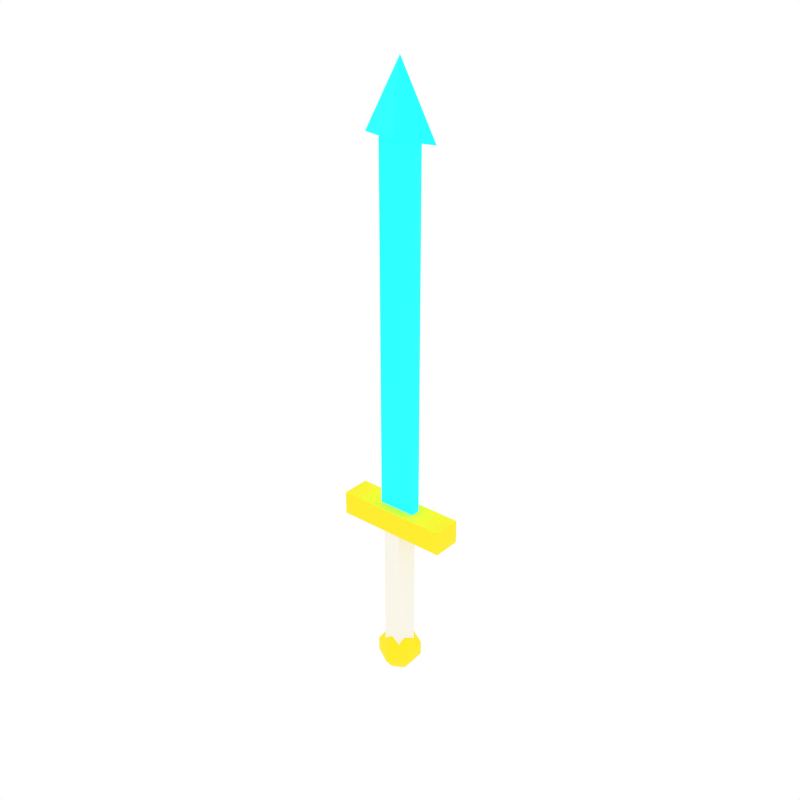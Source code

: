# Source: mythril_dagger.blend  (saved by Blender 5.1.30; exported with 4.5.12 LTS)
import bpy
from mathutils import Matrix  # noqa: F401  (used for matrix-valued properties, if any)

bpy.ops.wm.read_factory_settings(use_empty=True)
scene = bpy.context.scene
scene.name = 'Scene'

# ---- collections
col_collection_1 = bpy.data.collections.new('Collection 1'); scene.collection.children.link(col_collection_1)

# ---- materials (node trees are filled in below, after node groups)
mat_whitegrip = bpy.data.materials.new('WhiteGrip')
mat_goldtrim = bpy.data.materials.new('GoldTrim')
mat_mythrilmetal = bpy.data.materials.new('MythrilMetal')

# ---- material node trees
mat_whitegrip.use_nodes = True; mat_whitegrip.node_tree.nodes.clear()
_N = mat_whitegrip.node_tree.nodes; _L = mat_whitegrip.node_tree.links
n0 = _N.new('ShaderNodeBsdfPrincipled'); n0.name = 'Principled BSDF'; n0.location = (-200, 100)
n0.inputs[0].default_value = (0.9569, 0.9216, 0.8157, 1.0)
n0.inputs[2].default_value = 0.8
n1 = _N.new('ShaderNodeOutputMaterial'); n1.name = 'Material Output'; n1.location = (200, 100)
_L.new(n0.outputs[0], n1.inputs[0])
n1.is_active_output = True
mat_goldtrim.use_nodes = True; mat_goldtrim.node_tree.nodes.clear()
_N = mat_goldtrim.node_tree.nodes; _L = mat_goldtrim.node_tree.links
n0 = _N.new('ShaderNodeBsdfPrincipled'); n0.name = 'Principled BSDF'; n0.location = (-200, 100)
n0.inputs[0].default_value = (1.0, 0.8431, 0.0, 1.0)
n0.inputs[2].default_value = 0.8
n1 = _N.new('ShaderNodeOutputMaterial'); n1.name = 'Material Output'; n1.location = (200, 100)
_L.new(n0.outputs[0], n1.inputs[0])
n1.is_active_output = True
mat_mythrilmetal.use_nodes = True; mat_mythrilmetal.node_tree.nodes.clear()
_N = mat_mythrilmetal.node_tree.nodes; _L = mat_mythrilmetal.node_tree.links
n0 = _N.new('ShaderNodeBsdfPrincipled'); n0.name = 'Principled BSDF'; n0.location = (-200, 100)
n0.inputs[0].default_value = (0.0, 1.0, 1.0, 1.0)
n0.inputs[2].default_value = 0.8
n0.inputs[27].default_value = (0.0, 0.8, 1.0, 1.0)
n0.inputs[28].default_value = 2.0
n1 = _N.new('ShaderNodeOutputMaterial'); n1.name = 'Material Output'; n1.location = (200, 100)
_L.new(n0.outputs[0], n1.inputs[0])
n1.is_active_output = True

# ---- world
world_world = bpy.data.worlds.new('World'); scene.world = world_world
world_world.use_nodes = True; world_world.node_tree.nodes.clear()
_N = world_world.node_tree.nodes; _L = world_world.node_tree.links
n0 = _N.new('ShaderNodeOutputWorld'); n0.name = 'World Output'; n0.location = (280, 0)
n1 = _N.new('ShaderNodeBackground'); n1.name = 'Background'; n1.location = (0, 0)
n1.inputs[0].default_value = (1.0, 1.0, 1.0, 1.0)
n2 = _N.new('NodeFrame'); n2.name = 'Frame'; n2.location = (0, 0)
n2.label = 'Versioning: Use Nodes was removed'
n2.width = 150
n0.parent = n2
n1.parent = n2
_L.new(n1.outputs[0], n0.inputs[0])
n0.is_active_output = True
world_world.color = (1.0, 1.0, 1.0)
world_world.use_sun_shadow = False
world_world.sun_shadow_jitter_overblur = 0.0
world_world.cycles.sampling_method = 'NONE'
world_world.cycles.sample_map_resolution = 256

# ---- meshes
me_cylinder_086 = bpy.data.meshes.new('Cylinder.086')
me_cylinder_086.from_pydata([(0.0, 0.016, -0.075), (0.0, 0.016, 0.075), (0.01522, 0.004944, -0.075), (0.01522, 0.004944, 0.075), (0.009405, -0.01294, -0.075), (0.009405, -0.01294, 0.075), (-0.009405, -0.01294, -0.075), (-0.009405, -0.01294, 0.075), (-0.01522, 0.004944, -0.075), (-0.01522, 0.004944, 0.075)], [], [(0, 1, 3, 2), (2, 3, 5, 4), (4, 5, 7, 6), (3, 1, 9, 7, 5), (6, 7, 9, 8), (8, 9, 1, 0), (0, 2, 4, 6, 8)])
_uv = me_cylinder_086.uv_layers.new(name='UVMap')
_uv.uv.foreach_set('vector', [1.0, 0.5, 1.0, 1.0, 0.8, 1.0, 0.8, 0.5, 0.8, 0.5, 0.8, 1.0, 0.6, 1.0, 0.6, 0.5, 0.6, 0.5, 0.6, 1.0, 0.4, 1.0, 0.4, 0.5, 0.4783, 0.3242, 0.25, 0.49, 0.02175, 0.3242, 0.1089, 0.05584, 0.3911, 0.05584, 0.4, 0.5, 0.4, 1.0, 0.2, 1.0, 0.2, 0.5, 0.2, 0.5, 0.2, 1.0, 2.98e-08, 1.0, 2.98e-08, 0.5, 0.75, 0.49, 0.9783, 0.3242, 0.8911, 0.05584, 0.6089, 0.05584, 0.5217, 0.3242])
me_cylinder_086.materials.append(mat_whitegrip)
me_cylinder_086.update()
me_sphere_007 = bpy.data.meshes.new('Sphere.007')
me_sphere_007.from_pydata([(0.0, 0.0, 0.024), (0.0, 0.01411, 0.01942), (0.0, 0.02283, -0.007416), (0.0, 0.01411, -0.01942), (0.0, 0.0, -0.024), (0.01222, 0.007053, 0.01942), (0.01977, 0.01141, 0.007416), (0.01977, 0.01141, -0.007416), (0.01222, 0.007053, -0.01942), (0.01222, -0.007053, 0.01942), (0.01977, -0.01141, 0.007416), (0.01977, -0.01141, -0.007416), (0.01222, -0.007053, -0.01942), (-2.794e-09, -0.01411, 0.01942), (-4.657e-09, -0.02283, 0.007416), (-4.657e-09, -0.02283, -0.007416), (-2.794e-09, -0.01411, -0.01942), (-0.01222, -0.007053, 0.01942), (-0.01977, -0.01141, 0.007416), (-0.01977, -0.01141, -0.007416), (-0.01222, -0.007053, -0.01942), (-0.01222, 0.007053, 0.01942), (-0.01977, 0.01141, 0.007416), (-0.01977, 0.01141, -0.007416), (-0.01222, 0.007053, -0.01942), (9.313e-09, 0.02283, 0.007416)], [], [(3, 2, 7, 8), (25, 1, 5, 6), (4, 3, 8), (2, 25, 6, 7), (1, 0, 5), (8, 7, 11, 12), (6, 5, 9, 10), (4, 8, 12), (7, 6, 10, 11), (5, 0, 9), (12, 11, 15, 16), (10, 9, 13, 14), (4, 12, 16), (11, 10, 14, 15), (9, 0, 13), (16, 15, 19, 20), (14, 13, 17, 18), (4, 16, 20), (15, 14, 18, 19), (13, 0, 17), (20, 19, 23, 24), (18, 17, 21, 22), (4, 20, 24), (19, 18, 22, 23), (17, 0, 21), (24, 23, 2, 3), (22, 21, 1, 25), (4, 24, 3), (23, 22, 25, 2), (21, 0, 1)])
_uv = me_sphere_007.uv_layers.new(name='UVMap')
_uv.uv.foreach_set('vector', [0.6667, 0.2, 0.6667, 0.4, 0.5, 0.4, 0.5, 0.2, 0.6667, 0.6, 0.6667, 0.8, 0.5, 0.8, 0.5, 0.6, 0.5833, 0.0, 0.6667, 0.2, 0.5, 0.2, 0.6667, 0.4, 0.6667, 0.6, 0.5, 0.6, 0.5, 0.4, 0.6667, 0.8, 0.5833, 1.0, 0.5, 0.8, 0.5, 0.2, 0.5, 0.4, 0.3333, 0.4, 0.3333, 0.2, 0.5, 0.6, 0.5, 0.8, 0.3333, 0.8, 0.3333, 0.6, 0.4167, 0.0, 0.5, 0.2, 0.3333, 0.2, 0.5, 0.4, 0.5, 0.6, 0.3333, 0.6, 0.3333, 0.4, 0.5, 0.8, 0.4167, 1.0, 0.3333, 0.8, 0.3333, 0.2, 0.3333, 0.4, 0.1667, 0.4, 0.1667, 0.2, 0.3333, 0.6, 0.3333, 0.8, 0.1667, 0.8, 0.1667, 0.6, 0.25, 0.0, 0.3333, 0.2, 0.1667, 0.2, 0.3333, 0.4, 0.3333, 0.6, 0.1667, 0.6, 0.1667, 0.4, 0.3333, 0.8, 0.25, 1.0, 0.1667, 0.8, 0.1667, 0.2, 0.1667, 0.4, 0.0, 0.4, 0.0, 0.2, 0.1667, 0.6, 0.1667, 0.8, 0.0, 0.8, 0.0, 0.6, 0.08333, 0.0, 0.1667, 0.2, 0.0, 0.2, 0.1667, 0.4, 0.1667, 0.6, 0.0, 0.6, 0.0, 0.4, 0.1667, 0.8, 0.08333, 1.0, 0.0, 0.8, 1.0, 0.2, 1.0, 0.4, 0.8333, 0.4, 0.8333, 0.2, 1.0, 0.6, 1.0, 0.8, 0.8333, 0.8, 0.8333, 0.6, 0.9167, 0.0, 1.0, 0.2, 0.8333, 0.2, 1.0, 0.4, 1.0, 0.6, 0.8333, 0.6, 0.8333, 0.4, 1.0, 0.8, 0.9167, 1.0, 0.8333, 0.8, 0.8333, 0.2, 0.8333, 0.4, 0.6667, 0.4, 0.6667, 0.2, 0.8333, 0.6, 0.8333, 0.8, 0.6667, 0.8, 0.6667, 0.6, 0.75, 0.0, 0.8333, 0.2, 0.6667, 0.2, 0.8333, 0.4, 0.8333, 0.6, 0.6667, 0.6, 0.6667, 0.4, 0.8333, 0.8, 0.75, 1.0, 0.6667, 0.8])
me_sphere_007.materials.append(mat_goldtrim)
me_sphere_007.update()
me_cube_083 = bpy.data.meshes.new('Cube.083')
me_cube_083.from_pydata([(-0.06, -0.015, -0.0125), (-0.06, -0.015, 0.0125), (-0.06, 0.015, -0.0125), (-0.06, 0.015, 0.0125), (0.06, -0.015, -0.0125), (0.06, -0.015, 0.0125), (0.06, 0.015, -0.0125), (0.06, 0.015, 0.0125)], [], [(0, 1, 3, 2), (2, 3, 7, 6), (6, 7, 5, 4), (4, 5, 1, 0), (2, 6, 4, 0), (7, 3, 1, 5)])
_uv = me_cube_083.uv_layers.new(name='UVMap')
_uv.uv.foreach_set('vector', [0.375, 0.0, 0.625, 0.0, 0.625, 0.25, 0.375, 0.25, 0.375, 0.25, 0.625, 0.25, 0.625, 0.5, 0.375, 0.5, 0.375, 0.5, 0.625, 0.5, 0.625, 0.75, 0.375, 0.75, 0.375, 0.75, 0.625, 0.75, 0.625, 1.0, 0.375, 1.0, 0.125, 0.5, 0.375, 0.5, 0.375, 0.75, 0.125, 0.75, 0.625, 0.5, 0.875, 0.5, 0.875, 0.75, 0.625, 0.75])
me_cube_083.materials.append(mat_goldtrim)
me_cube_083.update()
me_cube_084 = bpy.data.meshes.new('Cube.084')
me_cube_084.from_pydata([(-0.02, -0.005, -0.19), (-0.02, -0.005, 0.19), (-0.02, 0.005, -0.19), (-0.02, 0.005, 0.19), (0.02, -0.005, -0.19), (0.02, -0.005, 0.19), (0.02, 0.005, -0.19), (0.02, 0.005, 0.19)], [], [(0, 1, 3, 2), (2, 3, 7, 6), (6, 7, 5, 4), (4, 5, 1, 0), (2, 6, 4, 0), (7, 3, 1, 5)])
_uv = me_cube_084.uv_layers.new(name='UVMap')
_uv.uv.foreach_set('vector', [0.375, 0.0, 0.625, 0.0, 0.625, 0.25, 0.375, 0.25, 0.375, 0.25, 0.625, 0.25, 0.625, 0.5, 0.375, 0.5, 0.375, 0.5, 0.625, 0.5, 0.625, 0.75, 0.375, 0.75, 0.375, 0.75, 0.625, 0.75, 0.625, 1.0, 0.375, 1.0, 0.125, 0.5, 0.375, 0.5, 0.375, 0.75, 0.125, 0.75, 0.625, 0.5, 0.875, 0.5, 0.875, 0.75, 0.625, 0.75])
me_cube_084.materials.append(mat_mythrilmetal)
me_cube_084.update()
me_cone_047 = bpy.data.meshes.new('Cone.047')
me_cone_047.from_pydata([(0.0, 0.01, -0.035), (0.04, 0.0, -0.035), (0.0, -0.01, -0.035), (-0.04, 0.0, -0.035), (0.0, 0.0, 0.035)], [], [(0, 4, 1), (1, 4, 2), (0, 1, 2, 3), (2, 4, 3), (3, 4, 0)])
_uv = me_cone_047.uv_layers.new(name='UVMap')
_uv.uv.foreach_set('vector', [0.25, 0.49, 0.25, 0.25, 0.49, 0.25, 0.49, 0.25, 0.25, 0.25, 0.25, 0.01, 0.75, 0.49, 0.99, 0.25, 0.75, 0.01, 0.51, 0.25, 0.25, 0.01, 0.25, 0.25, 0.01, 0.25, 0.01, 0.25, 0.25, 0.25, 0.25, 0.49])
me_cone_047.materials.append(mat_mythrilmetal)
me_cone_047.update()

# ---- objects
ob_cylinder = bpy.data.objects.new('Cylinder', me_cylinder_086)
ob_sphere = bpy.data.objects.new('Sphere', me_sphere_007)
ob_cube = bpy.data.objects.new('Cube', me_cube_083)
ob_cube_001 = bpy.data.objects.new('Cube.001', me_cube_084)
ob_cone = bpy.data.objects.new('Cone', me_cone_047)

# ---- transforms, parenting, visibility, modifiers, constraints
ob_cylinder.location = (0.0, 0.0, -0.075)
ob_sphere.location = (0.0, 0.0, -0.16)
ob_cube.location = (0.0, 0.0, 0.005)
ob_cube_001.location = (0.0, 0.0, 0.2)
ob_cone.location = (0.0, 0.0, 0.425)

# ---- collection membership
scene.collection.objects.link(ob_cylinder)
scene.collection.objects.link(ob_sphere)
scene.collection.objects.link(ob_cube)
scene.collection.objects.link(ob_cube_001)
scene.collection.objects.link(ob_cone)

# ---- scene / render settings (as saved in the file)
scene.frame_start = 1; scene.frame_end = 250; scene.frame_set(0)
scene.render.engine = 'CYCLES'
scene.render.resolution_x = 1000
scene.render.resolution_y = 1000
scene.render.dither_intensity = 0.0
scene.render.bake_type = 'DISPLACEMENT'
scene.render.bake_bias = 0.0
scene.render.bake_samples = 0
scene.cycles.samples = 200
scene.cycles.sampling_pattern = 'TABULATED_SOBOL'
scene.cycles.light_sampling_threshold = 0.0
scene.cycles.use_adaptive_sampling = False
scene.cycles.use_light_tree = False
scene.cycles.caustics_reflective = False
scene.cycles.caustics_refractive = False
scene.cycles.blur_glossy = 0.0
scene.cycles.max_bounces = 2
scene.cycles.pixel_filter_type = 'GAUSSIAN'
scene.cycles.sample_clamp_indirect = 0.0
scene.view_settings.view_transform = 'Standard'
bpy.context.view_layer.update()

# ---- added for rendering (the .blend has no active camera): camera
cam_auto = bpy.data.cameras.new('AutoCamera')
cam_auto.lens = 50.0
cam_auto.sensor_width = 36.0
cam_auto.clip_end = 1000.0
ob_auto_camera = bpy.data.objects.new('AutoCamera', cam_auto)
scene.collection.objects.link(ob_auto_camera)
ob_auto_camera.location = (0.60757, -0.729085, 0.624056)
ob_auto_camera.rotation_euler = (1.09748, -7.21219e-08, 0.694738)
scene.camera = ob_auto_camera
bpy.context.view_layer.update()
